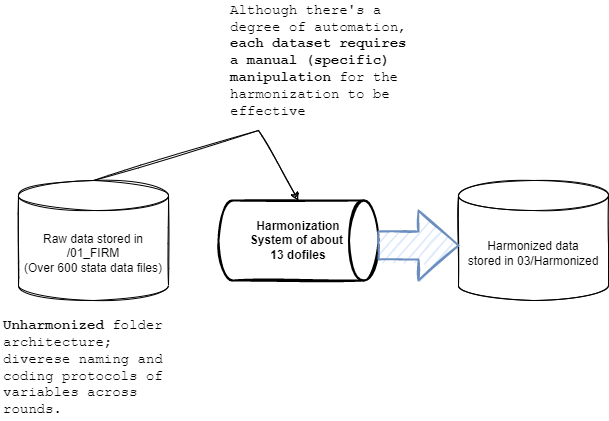

The diagram above was exported from draw.io. Its source (the exported page's mxGraphModel, read from the mxfile embedded in the PNG):
<mxGraphModel dx="1422" dy="794" grid="1" gridSize="10" guides="1" tooltips="1" connect="1" arrows="1" fold="1" page="1" pageScale="1" pageWidth="1169" pageHeight="827" math="0" shadow="0">
  <root>
    <mxCell id="0" />
    <mxCell id="1" parent="0" />
    <mxCell id="Q_4Ov2yojhcQS-wfZ1ic-2" value="Harmonization&lt;br&gt;System of about &lt;br&gt;13 dofiles" style="strokeWidth=2;html=1;shape=mxgraph.flowchart.direct_data;align=center;sketch=1;verticalAlign=middle;whiteSpace=wrap;fontStyle=1" parent="1" vertex="1">
      <mxGeometry x="240" y="300" width="160" height="80" as="geometry" />
    </mxCell>
    <mxCell id="Q_4Ov2yojhcQS-wfZ1ic-4" value="" style="endArrow=classic;html=1;rounded=0;exitX=0.5;exitY=0;exitDx=0;exitDy=0;exitPerimeter=0;entryX=0.5;entryY=0;entryDx=0;entryDy=0;entryPerimeter=0;sketch=1;" parent="1" source="-hGgSbi9Vjy-FhReLC_4-1" target="Q_4Ov2yojhcQS-wfZ1ic-2" edge="1">
      <mxGeometry width="50" height="50" relative="1" as="geometry">
        <mxPoint x="162.02999999999997" y="262" as="sourcePoint" />
        <mxPoint x="610" y="380" as="targetPoint" />
        <Array as="points">
          <mxPoint x="280" y="230" />
        </Array>
      </mxGeometry>
    </mxCell>
    <mxCell id="-hGgSbi9Vjy-FhReLC_4-1" value="Raw data stored in /01_FIRM&lt;br&gt;(Over 600 stata data files)" style="shape=cylinder3;whiteSpace=wrap;html=1;boundedLbl=1;backgroundOutline=1;size=15;sketch=1;" vertex="1" parent="1">
      <mxGeometry x="40" y="280" width="150" height="120" as="geometry" />
    </mxCell>
    <mxCell id="-hGgSbi9Vjy-FhReLC_4-2" value="&lt;b&gt;Unharmonized&lt;/b&gt; folder architecture; diverese naming and coding protocols of variables across rounds." style="text;html=1;strokeColor=none;fillColor=none;align=left;verticalAlign=middle;whiteSpace=wrap;rounded=0;sketch=1;fontFamily=Courier New;fontSize=14;" vertex="1" parent="1">
      <mxGeometry x="22.5" y="414" width="185" height="106" as="geometry" />
    </mxCell>
    <mxCell id="-hGgSbi9Vjy-FhReLC_4-3" value="Harmonized data&lt;br&gt;stored in 03/Harmonized" style="shape=cylinder3;whiteSpace=wrap;html=1;boundedLbl=1;backgroundOutline=1;size=15;sketch=1;" vertex="1" parent="1">
      <mxGeometry x="480" y="280" width="150" height="120" as="geometry" />
    </mxCell>
    <mxCell id="-hGgSbi9Vjy-FhReLC_4-5" value="" style="verticalLabelPosition=bottom;verticalAlign=top;html=1;strokeWidth=2;shape=mxgraph.arrows2.arrow;dy=0.6;dx=40;notch=0;labelBackgroundColor=#D5E8D4;fillColor=#dae8fc;strokeColor=#6c8ebf;sketch=1;" vertex="1" parent="1">
      <mxGeometry x="400" y="310" width="80" height="70" as="geometry" />
    </mxCell>
    <mxCell id="-hGgSbi9Vjy-FhReLC_4-6" value="Although there's a degree of automation, &lt;b&gt;each dataset requires a manual (specific) manipulation&lt;/b&gt; for the harmonization to be effective" style="text;html=1;strokeColor=none;fillColor=none;align=left;verticalAlign=middle;whiteSpace=wrap;rounded=0;sketch=1;fontFamily=Courier New;fontSize=14;" vertex="1" parent="1">
      <mxGeometry x="250" y="100" width="190" height="120" as="geometry" />
    </mxCell>
  </root>
</mxGraphModel>